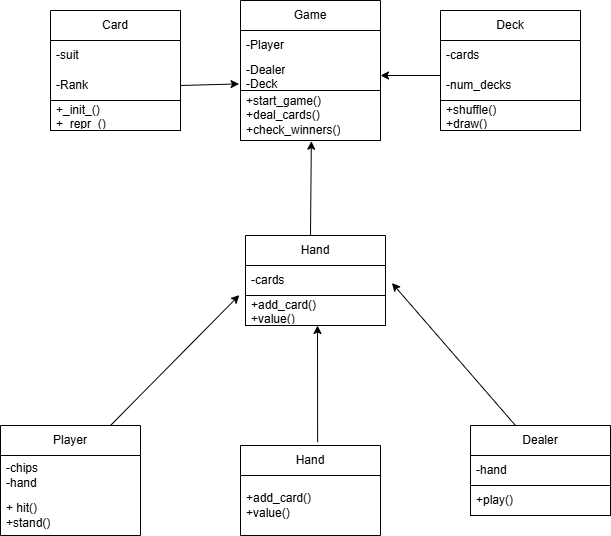

The diagram above was exported from draw.io. Its source (the exported page's mxGraphModel, read from the mxfile embedded in the PNG):
<mxGraphModel dx="888" dy="892" grid="1" gridSize="10" guides="1" tooltips="1" connect="1" arrows="1" fold="1" page="1" pageScale="1" pageWidth="850" pageHeight="1100" math="0" shadow="0">
  <root>
    <mxCell id="0" />
    <mxCell id="1" parent="0" />
    <mxCell id="d6gAZOXFwa0inrXqy1_w-3" parent="1" style="swimlane;fontStyle=0;childLayout=stackLayout;horizontal=1;startSize=30;horizontalStack=0;resizeParent=1;resizeParentMax=0;resizeLast=0;collapsible=1;marginBottom=0;whiteSpace=wrap;html=1;" value="Card" vertex="1">
      <mxGeometry height="120" width="130" x="90" y="115" as="geometry" />
    </mxCell>
    <mxCell id="d6gAZOXFwa0inrXqy1_w-5" parent="d6gAZOXFwa0inrXqy1_w-3" style="text;strokeColor=none;fillColor=none;align=left;verticalAlign=middle;spacingLeft=4;spacingRight=4;overflow=hidden;points=[[0,0.5],[1,0.5]];portConstraint=eastwest;rotatable=0;whiteSpace=wrap;html=1;" value="-suit" vertex="1">
      <mxGeometry height="30" width="130" y="30" as="geometry" />
    </mxCell>
    <mxCell id="d6gAZOXFwa0inrXqy1_w-4" parent="d6gAZOXFwa0inrXqy1_w-3" style="text;strokeColor=none;fillColor=none;align=left;verticalAlign=middle;spacingLeft=4;spacingRight=4;overflow=hidden;points=[[0,0.5],[1,0.5]];portConstraint=eastwest;rotatable=0;whiteSpace=wrap;html=1;" value="-Rank" vertex="1">
      <mxGeometry height="30" width="130" y="60" as="geometry" />
    </mxCell>
    <mxCell id="d6gAZOXFwa0inrXqy1_w-6" parent="d6gAZOXFwa0inrXqy1_w-3" style="text;strokeColor=default;fillColor=none;align=left;verticalAlign=middle;spacingLeft=4;spacingRight=4;overflow=hidden;points=[[0,0.5],[1,0.5]];portConstraint=eastwest;rotatable=0;whiteSpace=wrap;html=1;" value="+_init_()&lt;div&gt;+_repr_()&lt;/div&gt;" vertex="1">
      <mxGeometry height="30" width="130" y="90" as="geometry" />
    </mxCell>
    <mxCell id="d6gAZOXFwa0inrXqy1_w-8" edge="1" parent="1" source="d6gAZOXFwa0inrXqy1_w-4" style="endArrow=classic;html=1;rounded=0;exitX=1;exitY=0.5;exitDx=0;exitDy=0;entryX=-0.01;entryY=0.78;entryDx=0;entryDy=0;entryPerimeter=0;" target="d6gAZOXFwa0inrXqy1_w-11" value="">
      <mxGeometry height="50" relative="1" width="50" as="geometry">
        <mxPoint x="240" y="170" as="sourcePoint" />
        <mxPoint x="350" y="165" as="targetPoint" />
      </mxGeometry>
    </mxCell>
    <mxCell id="d6gAZOXFwa0inrXqy1_w-9" parent="1" style="swimlane;fontStyle=0;childLayout=stackLayout;horizontal=1;startSize=30;horizontalStack=0;resizeParent=1;resizeParentMax=0;resizeLast=0;collapsible=1;marginBottom=0;whiteSpace=wrap;html=1;" value="Game" vertex="1">
      <mxGeometry height="140" width="140" x="280" y="105" as="geometry" />
    </mxCell>
    <mxCell id="d6gAZOXFwa0inrXqy1_w-10" parent="d6gAZOXFwa0inrXqy1_w-9" style="text;strokeColor=none;fillColor=none;align=left;verticalAlign=middle;spacingLeft=4;spacingRight=4;overflow=hidden;points=[[0,0.5],[1,0.5]];portConstraint=eastwest;rotatable=0;whiteSpace=wrap;html=1;" value="-Player" vertex="1">
      <mxGeometry height="30" width="140" y="30" as="geometry" />
    </mxCell>
    <mxCell id="d6gAZOXFwa0inrXqy1_w-11" parent="d6gAZOXFwa0inrXqy1_w-9" style="text;strokeColor=none;fillColor=none;align=left;verticalAlign=middle;spacingLeft=4;spacingRight=4;overflow=hidden;points=[[0,0.5],[1,0.5]];portConstraint=eastwest;rotatable=0;whiteSpace=wrap;html=1;" value="-Dealer&lt;div&gt;-Deck&lt;/div&gt;" vertex="1">
      <mxGeometry height="30" width="140" y="60" as="geometry" />
    </mxCell>
    <mxCell id="d6gAZOXFwa0inrXqy1_w-12" parent="d6gAZOXFwa0inrXqy1_w-9" style="text;strokeColor=default;fillColor=none;align=left;verticalAlign=middle;spacingLeft=4;spacingRight=4;overflow=hidden;points=[[0,0.5],[1,0.5]];portConstraint=eastwest;rotatable=0;whiteSpace=wrap;html=1;" value="+start_game()&lt;div&gt;+deal_cards()&lt;/div&gt;&lt;div&gt;+check_winners()&lt;/div&gt;" vertex="1">
      <mxGeometry height="50" width="140" y="90" as="geometry" />
    </mxCell>
    <mxCell id="d6gAZOXFwa0inrXqy1_w-14" parent="1" style="swimlane;fontStyle=0;childLayout=stackLayout;horizontal=1;startSize=30;horizontalStack=0;resizeParent=1;resizeParentMax=0;resizeLast=0;collapsible=1;marginBottom=0;whiteSpace=wrap;html=1;" value="Deck" vertex="1">
      <mxGeometry height="120" width="140" x="480" y="115" as="geometry" />
    </mxCell>
    <mxCell id="d6gAZOXFwa0inrXqy1_w-15" parent="d6gAZOXFwa0inrXqy1_w-14" style="text;strokeColor=none;fillColor=none;align=left;verticalAlign=middle;spacingLeft=4;spacingRight=4;overflow=hidden;points=[[0,0.5],[1,0.5]];portConstraint=eastwest;rotatable=0;whiteSpace=wrap;html=1;" value="-cards" vertex="1">
      <mxGeometry height="30" width="140" y="30" as="geometry" />
    </mxCell>
    <mxCell id="d6gAZOXFwa0inrXqy1_w-16" parent="d6gAZOXFwa0inrXqy1_w-14" style="text;strokeColor=none;fillColor=none;align=left;verticalAlign=middle;spacingLeft=4;spacingRight=4;overflow=hidden;points=[[0,0.5],[1,0.5]];portConstraint=eastwest;rotatable=0;whiteSpace=wrap;html=1;" value="-num_decks" vertex="1">
      <mxGeometry height="30" width="140" y="60" as="geometry" />
    </mxCell>
    <mxCell id="d6gAZOXFwa0inrXqy1_w-17" parent="d6gAZOXFwa0inrXqy1_w-14" style="text;strokeColor=default;fillColor=none;align=left;verticalAlign=middle;spacingLeft=4;spacingRight=4;overflow=hidden;points=[[0,0.5],[1,0.5]];portConstraint=eastwest;rotatable=0;whiteSpace=wrap;html=1;" value="+shuffle()&lt;div&gt;+draw()&lt;/div&gt;" vertex="1">
      <mxGeometry height="30" width="140" y="90" as="geometry" />
    </mxCell>
    <mxCell id="d6gAZOXFwa0inrXqy1_w-18" edge="1" parent="1" style="endArrow=classic;html=1;rounded=0;exitX=1;exitY=0.5;exitDx=0;exitDy=0;entryX=1;entryY=0.5;entryDx=0;entryDy=0;" target="d6gAZOXFwa0inrXqy1_w-11" value="">
      <mxGeometry height="50" relative="1" width="50" as="geometry">
        <mxPoint x="480" y="180" as="sourcePoint" />
        <mxPoint x="430" y="183" as="targetPoint" />
      </mxGeometry>
    </mxCell>
    <mxCell id="d6gAZOXFwa0inrXqy1_w-20" parent="1" style="swimlane;fontStyle=0;childLayout=stackLayout;horizontal=1;startSize=30;horizontalStack=0;resizeParent=1;resizeParentMax=0;resizeLast=0;collapsible=1;marginBottom=0;whiteSpace=wrap;html=1;" value="Hand" vertex="1">
      <mxGeometry height="90" width="140" x="280" y="550" as="geometry" />
    </mxCell>
    <mxCell id="d6gAZOXFwa0inrXqy1_w-22" parent="d6gAZOXFwa0inrXqy1_w-20" style="text;strokeColor=none;fillColor=none;align=left;verticalAlign=middle;spacingLeft=4;spacingRight=4;overflow=hidden;points=[[0,0.5],[1,0.5]];portConstraint=eastwest;rotatable=0;whiteSpace=wrap;html=1;" value="+add_card()&lt;div&gt;+value()&lt;/div&gt;" vertex="1">
      <mxGeometry height="60" width="140" y="30" as="geometry" />
    </mxCell>
    <mxCell id="d6gAZOXFwa0inrXqy1_w-24" parent="1" style="swimlane;fontStyle=0;childLayout=stackLayout;horizontal=1;startSize=30;horizontalStack=0;resizeParent=1;resizeParentMax=0;resizeLast=0;collapsible=1;marginBottom=0;whiteSpace=wrap;html=1;" value="Hand" vertex="1">
      <mxGeometry height="90" width="140" x="285" y="340" as="geometry" />
    </mxCell>
    <mxCell id="d6gAZOXFwa0inrXqy1_w-25" parent="d6gAZOXFwa0inrXqy1_w-24" style="text;strokeColor=none;fillColor=none;align=left;verticalAlign=middle;spacingLeft=4;spacingRight=4;overflow=hidden;points=[[0,0.5],[1,0.5]];portConstraint=eastwest;rotatable=0;whiteSpace=wrap;html=1;" value="-cards" vertex="1">
      <mxGeometry height="30" width="140" y="30" as="geometry" />
    </mxCell>
    <mxCell id="d6gAZOXFwa0inrXqy1_w-26" parent="d6gAZOXFwa0inrXqy1_w-24" style="text;strokeColor=default;fillColor=none;align=left;verticalAlign=middle;spacingLeft=4;spacingRight=4;overflow=hidden;points=[[0,0.5],[1,0.5]];portConstraint=eastwest;rotatable=0;whiteSpace=wrap;html=1;" value="+add_card()&lt;div&gt;+value()&lt;/div&gt;" vertex="1">
      <mxGeometry height="30" width="140" y="60" as="geometry" />
    </mxCell>
    <mxCell id="d6gAZOXFwa0inrXqy1_w-28" parent="1" style="swimlane;fontStyle=0;childLayout=stackLayout;horizontal=1;startSize=30;horizontalStack=0;resizeParent=1;resizeParentMax=0;resizeLast=0;collapsible=1;marginBottom=0;whiteSpace=wrap;html=1;" value="Dealer" vertex="1">
      <mxGeometry height="90" width="140" x="510" y="530" as="geometry" />
    </mxCell>
    <mxCell id="d6gAZOXFwa0inrXqy1_w-29" parent="d6gAZOXFwa0inrXqy1_w-28" style="text;strokeColor=none;fillColor=none;align=left;verticalAlign=middle;spacingLeft=4;spacingRight=4;overflow=hidden;points=[[0,0.5],[1,0.5]];portConstraint=eastwest;rotatable=0;whiteSpace=wrap;html=1;" value="-hand" vertex="1">
      <mxGeometry height="30" width="140" y="30" as="geometry" />
    </mxCell>
    <mxCell id="d6gAZOXFwa0inrXqy1_w-30" parent="d6gAZOXFwa0inrXqy1_w-28" style="text;strokeColor=default;fillColor=none;align=left;verticalAlign=middle;spacingLeft=4;spacingRight=4;overflow=hidden;points=[[0,0.5],[1,0.5]];portConstraint=eastwest;rotatable=0;whiteSpace=wrap;html=1;" value="+play()" vertex="1">
      <mxGeometry height="30" width="140" y="60" as="geometry" />
    </mxCell>
    <mxCell id="d6gAZOXFwa0inrXqy1_w-32" parent="1" style="swimlane;fontStyle=0;childLayout=stackLayout;horizontal=1;startSize=30;horizontalStack=0;resizeParent=1;resizeParentMax=0;resizeLast=0;collapsible=1;marginBottom=0;whiteSpace=wrap;html=1;" value="Player" vertex="1">
      <mxGeometry height="110" width="140" x="40" y="530" as="geometry" />
    </mxCell>
    <mxCell id="d6gAZOXFwa0inrXqy1_w-33" parent="d6gAZOXFwa0inrXqy1_w-32" style="text;strokeColor=none;fillColor=none;align=left;verticalAlign=middle;spacingLeft=4;spacingRight=4;overflow=hidden;points=[[0,0.5],[1,0.5]];portConstraint=eastwest;rotatable=0;whiteSpace=wrap;html=1;" value="-chips&lt;div&gt;-hand&lt;/div&gt;" vertex="1">
      <mxGeometry height="40" width="140" y="30" as="geometry" />
    </mxCell>
    <mxCell id="d6gAZOXFwa0inrXqy1_w-34" parent="d6gAZOXFwa0inrXqy1_w-32" style="text;strokeColor=none;fillColor=none;align=left;verticalAlign=middle;spacingLeft=4;spacingRight=4;overflow=hidden;points=[[0,0.5],[1,0.5]];portConstraint=eastwest;rotatable=0;whiteSpace=wrap;html=1;" value="+ hit()&lt;div&gt;+stand()&lt;/div&gt;" vertex="1">
      <mxGeometry height="40" width="140" y="70" as="geometry" />
    </mxCell>
    <mxCell id="d6gAZOXFwa0inrXqy1_w-36" edge="1" parent="1" style="endArrow=classic;html=1;rounded=0;entryX=0.506;entryY=1.014;entryDx=0;entryDy=0;entryPerimeter=0;" target="d6gAZOXFwa0inrXqy1_w-12" value="">
      <mxGeometry height="50" relative="1" width="50" as="geometry">
        <mxPoint x="350" y="340" as="sourcePoint" />
        <mxPoint x="350" y="260" as="targetPoint" />
      </mxGeometry>
    </mxCell>
    <mxCell id="d6gAZOXFwa0inrXqy1_w-37" edge="1" parent="1" source="d6gAZOXFwa0inrXqy1_w-20" style="endArrow=classic;html=1;rounded=0;exitX=0.551;exitY=-0.036;exitDx=0;exitDy=0;exitPerimeter=0;" value="">
      <mxGeometry height="50" relative="1" width="50" as="geometry">
        <mxPoint x="354.29" y="524" as="sourcePoint" />
        <mxPoint x="357" y="430" as="targetPoint" />
      </mxGeometry>
    </mxCell>
    <mxCell id="d6gAZOXFwa0inrXqy1_w-38" edge="1" parent="1" style="endArrow=classic;html=1;rounded=0;entryX=-0.044;entryY=-0.014;entryDx=0;entryDy=0;entryPerimeter=0;" target="d6gAZOXFwa0inrXqy1_w-26" value="">
      <mxGeometry height="50" relative="1" width="50" as="geometry">
        <mxPoint x="150" y="530" as="sourcePoint" />
        <mxPoint x="200" y="480" as="targetPoint" />
      </mxGeometry>
    </mxCell>
    <mxCell id="d6gAZOXFwa0inrXqy1_w-39" edge="1" parent="1" style="endArrow=classic;html=1;rounded=0;entryX=1.046;entryY=0.584;entryDx=0;entryDy=0;entryPerimeter=0;" target="d6gAZOXFwa0inrXqy1_w-25" value="">
      <mxGeometry height="50" relative="1" width="50" as="geometry">
        <mxPoint x="555" y="530" as="sourcePoint" />
        <mxPoint x="440" y="390" as="targetPoint" />
      </mxGeometry>
    </mxCell>
  </root>
</mxGraphModel>